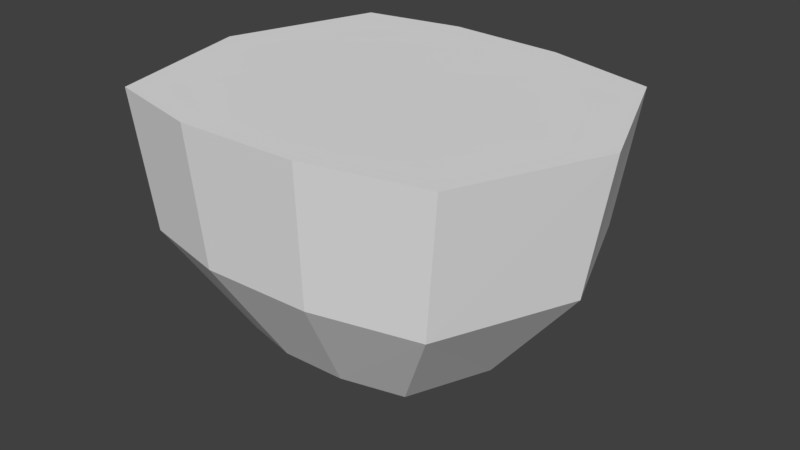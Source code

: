 # Source: 00_hip.blend  (saved by Blender 2.79.0; exported with 4.5.12 LTS)
import bpy
from mathutils import Matrix  # noqa: F401  (used for matrix-valued properties, if any)

bpy.ops.wm.read_factory_settings(use_empty=True)
scene = bpy.context.scene
scene.name = 'Scene'

# ---- collections
col_collection_1 = bpy.data.collections.new('Collection 1'); scene.collection.children.link(col_collection_1)

# ---- materials (node trees are filled in below, after node groups)
mat_material_001 = bpy.data.materials.new('Material.001')
mat_material_001.alpha_threshold = 0.0
mat_material_001.use_transparent_shadow = False
mat_material_001.roughness = 0.5
mat_material_001.line_color = (0.0, 0.0, 0.0, 1.0)

# ---- material node trees

# ---- world
world_world = bpy.data.worlds.new('World'); scene.world = world_world
world_world.color = (0.05088, 0.05088, 0.05088)
world_world.use_sun_shadow = False
world_world.sun_shadow_jitter_overblur = 0.0
world_world.cycles.sampling_method = 'MANUAL'

# ---- meshes
me_cube_001 = bpy.data.meshes.new('Cube.001')
me_cube_001.from_pydata([(-0.9966, -0.5218, -0.5335), (-1.007, 0.4921, -0.5361), (-0.9923, -0.5577, 0.6368), (-1.004, 0.5332, 0.6341), (-0.9975, -0.01188, 0.7904), (-1.003, -0.01536, -0.741), (-0.9942, -0.6197, -0.1335), (-1.007, 0.5917, -0.1365), (-0.9926, -0.634, 0.2887), (-1.006, 0.6079, 0.2855), (-0.6755, 0.9874, -0.273), (-0.6586, -0.8307, -0.9425), (-0.6701, 0.8921, 1.026), (-0.6734, 1.014, 0.4387), (-0.652, -1.014, 0.4438), (-0.6761, 0.8247, -0.9467), (-0.6598, 0.002089, 1.29), (-0.6685, -0.003785, -1.292), (-0.6513, -0.8891, 1.031), (-0.6546, -0.9904, -0.268), (-0.2404, 1.089, -0.3118), (-0.2328, 0.01255, -1.434), (-0.2148, -1.084, 0.4771), (-0.238, 1.118, 0.4716), (-0.2344, 0.9852, 1.119), (-0.241, 0.912, -1.053), (-0.214, -0.9485, 1.123), (-0.2233, 0.01902, 1.409), (-0.222, -0.8852, -1.049), (-0.2177, -1.059, -0.3064), (-1.097, -0.01633, 0.4947)], [], [(0, 6, 30), (5, 17, 11, 0), (6, 19, 14, 8), (7, 10, 15, 1), (8, 14, 18, 2), (9, 13, 10, 7), (15, 10, 20, 25), (18, 16, 4, 2), (11, 19, 6, 0), (18, 14, 22, 26), (15, 17, 5, 1), (11, 17, 21, 28), (10, 13, 23, 20), (16, 12, 3, 4), (14, 19, 29, 22), (12, 13, 9, 3), (26, 27, 16, 18), (28, 29, 19, 11), (25, 21, 17, 15), (27, 24, 12, 16), (24, 23, 13, 12), (5, 30, 1), (1, 30, 7), (3, 30, 4), (30, 5, 0), (9, 30, 3), (30, 6, 8), (30, 2, 4), (7, 30, 9), (30, 8, 2), (21, 25, 20, 23, 24, 27, 26, 22, 29, 28)])
_uv = me_cube_001.uv_layers.new(name='UVマップ')
_uv.uv.foreach_set('vector', [0.7788, 0.6185, 0.7402, 0.68, 0.587, 0.683, 0.7005, 0.2705, 0.7718, 0.1936, 0.8518, 0.3232, 0.7452, 0.3541, 0.7402, 0.68, 0.8177, 0.7241, 0.737, 0.8136, 0.6918, 0.7337, 0.2953, 0.2717, 0.2453, 0.1978, 0.337, 0.1188, 0.3536, 0.2285, 0.6918, 0.7337, 0.737, 0.8136, 0.6578, 0.8806, 0.6411, 0.7704, 0.2455, 0.3241, 0.1624, 0.2852, 0.2453, 0.1978, 0.2953, 0.2717, 0.337, 0.1188, 0.2453, 0.1978, 0.1935, 0.139, 0.2956, 0.04956, 0.3595, 0.8661, 0.2284, 0.7776, 0.2961, 0.704, 0.3833, 0.7545, 0.8894, 0.6266, 0.8177, 0.7241, 0.7402, 0.68, 0.7788, 0.6185, 0.6578, 0.8806, 0.737, 0.8136, 0.7862, 0.8729, 0.6986, 0.9492, 0.6365, 0.1236, 0.7718, 0.1936, 0.7005, 0.2705, 0.6137, 0.2323, 0.8518, 0.3232, 0.7718, 0.1936, 0.8247, 0.1364, 0.9248, 0.2808, 0.2453, 0.1978, 0.1624, 0.2852, 0.09938, 0.2407, 0.1935, 0.139, 0.2284, 0.7776, 0.1292, 0.6543, 0.2385, 0.6213, 0.2961, 0.704, 0.737, 0.8136, 0.8177, 0.7241, 0.8803, 0.7712, 0.7862, 0.8729, 0.1017, 0.3694, 0.1624, 0.2852, 0.2455, 0.3241, 0.2129, 0.3774, 0.321, 0.9358, 0.1753, 0.8353, 0.2284, 0.7776, 0.3595, 0.8661, 0.9617, 0.6625, 0.8803, 0.7712, 0.8177, 0.7241, 0.8894, 0.6266, 0.6732, 0.04759, 0.8247, 0.1364, 0.7718, 0.1936, 0.6365, 0.1236, 0.1753, 0.8353, 0.06299, 0.6985, 0.1292, 0.6543, 0.2284, 0.7776, 0.03014, 0.334, 0.09938, 0.2407, 0.1624, 0.2852, 0.1017, 0.3694, 0.7005, 0.2705, 0.554, 0.4285, 0.6137, 0.2323, 0.3536, 0.2285, 0.3042, 0.4247, 0.2953, 0.2717, 0.2385, 0.6213, 0.3338, 0.663, 0.2961, 0.704, 0.554, 0.4285, 0.7005, 0.2705, 0.7452, 0.3541, 0.2455, 0.3241, 0.3042, 0.4247, 0.2129, 0.3774, 0.587, 0.683, 0.7402, 0.68, 0.6918, 0.7337, 0.3338, 0.663, 0.3833, 0.7545, 0.2961, 0.704, 0.2953, 0.2717, 0.3042, 0.4247, 0.2455, 0.3241, 0.587, 0.683, 0.6918, 0.7337, 0.6411, 0.7704, 0.5256, 0.46, 0.5594, 0.5348, 0.528, 0.5906, 0.4852, 0.6406, 0.4401, 0.673, 0.364, 0.6358, 0.3205, 0.5631, 0.349, 0.5155, 0.3952, 0.4685, 0.4482, 0.4326])
me_cube_001.materials.append(mat_material_001)
me_cube_001.use_remesh_preserve_volume = False
me_cube_001.use_remesh_preserve_attributes = False
me_cube_001.use_mirror_vertex_groups = False
me_cube_001.update()

# ---- objects
ob_hip = bpy.data.objects.new('hip', me_cube_001)

# ---- transforms, parenting, visibility, modifiers, constraints
ob_hip.location = (0.0, 0.0, 0.84)
ob_hip.rotation_euler = (0.0, -1.571, 0.0)
ob_hip.scale = (3.675, 1.932, 1.789)
ob_hip.lock_rotations_4d = False
ob_hip.empty_display_type = 'ARROWS'
ob_hip.lineart.crease_threshold = 0.0

# ---- collection membership
col_collection_1.objects.link(ob_hip)

# ---- scene / render settings (as saved in the file)
scene.frame_start = 1; scene.frame_end = 250; scene.frame_set(1)
scene.render.engine = 'BLENDER_EEVEE_NEXT'
scene.render.resolution_percentage = 50
scene.render.dither_intensity = 0.0
scene.cycles.use_denoising = False
scene.cycles.samples = 128
scene.cycles.sampling_pattern = 'TABULATED_SOBOL'
scene.cycles.use_adaptive_sampling = False
scene.cycles.use_light_tree = False
scene.cycles.blur_glossy = 0.0
scene.cycles.sample_clamp_indirect = 0.0
scene.view_settings.view_transform = 'Standard'
bpy.context.view_layer.update()

# ---- added for rendering (the .blend has no active camera and no usable light): camera, sun
cam_auto = bpy.data.cameras.new('AutoCamera')
cam_auto.lens = 50.0
cam_auto.sensor_width = 36.0
cam_auto.clip_end = 1000.0
ob_auto_camera = bpy.data.objects.new('AutoCamera', cam_auto)
scene.collection.objects.link(ob_auto_camera)
ob_auto_camera.location = (6.85185, -8.1623, 3.8937)
ob_auto_camera.rotation_euler = (1.09748, -7.21219e-08, 0.694738)
scene.camera = ob_auto_camera
light_auto_sun = bpy.data.lights.new('AutoSun', 'SUN')
light_auto_sun.energy = 3.0
light_auto_sun.angle = 0.0523599
ob_auto_sun = bpy.data.objects.new('AutoSun', light_auto_sun)
scene.collection.objects.link(ob_auto_sun)
ob_auto_sun.rotation_euler = (0.872665, 0.174533, 0.523599)
bpy.context.view_layer.update()
